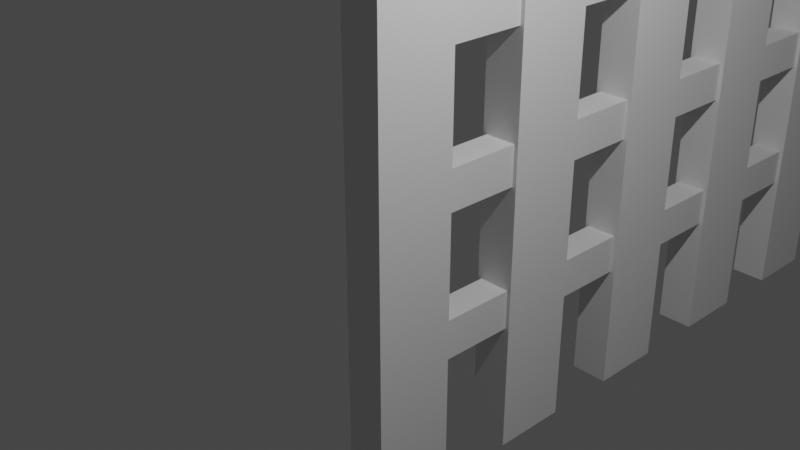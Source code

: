 # Source: Fence.blend  (saved by Blender 3.4.6; exported with 4.5.12 LTS)
import bpy
from mathutils import Matrix  # noqa: F401  (used for matrix-valued properties, if any)

bpy.ops.wm.read_factory_settings(use_empty=True)
scene = bpy.context.scene
scene.name = 'Scene'

# ---- collections
col_collection = bpy.data.collections.new('Collection'); scene.collection.children.link(col_collection)

# ---- world
world_world = bpy.data.worlds.new('World'); scene.world = world_world
world_world.use_nodes = True; world_world.node_tree.nodes.clear()
_N = world_world.node_tree.nodes; _L = world_world.node_tree.links
n0 = _N.new('ShaderNodeOutputWorld'); n0.name = 'World Output'; n0.location = (300, 300)
n1 = _N.new('ShaderNodeBackground'); n1.name = 'Background'; n1.location = (10, 300)
n1.inputs[0].default_value = (0.05088, 0.05088, 0.05088, 1.0)
_L.new(n1.outputs[0], n0.inputs[0])
n0.is_active_output = True
world_world.color = (0.05088, 0.05088, 0.05088)
world_world.use_sun_shadow = False
world_world.sun_shadow_jitter_overblur = 0.0

# ---- cameras
cam_camera = bpy.data.cameras.new('Camera')
cam_camera.clip_end = 100.0
cam_camera.ortho_scale = 7.314

# ---- lights
light_light = bpy.data.lights.new('Light', 'POINT')
light_light.transmission_factor = 0.0
light_light.energy = 1000.0
light_light.shadow_soft_size = 0.1
light_light.shadow_maximum_resolution = 0.006
light_light.use_absolute_resolution = True

# ---- meshes
me_cube_002 = bpy.data.meshes.new('Cube.002')
me_cube_002.from_pydata([(-1.0, -1.0, -1.0), (-1.0, -1.0, 1.0), (-1.0, 1.0, -1.0), (-1.0, 1.0, 1.0), (1.0, -1.0, -1.0), (1.0, -1.0, 1.0), (1.0, 1.0, -1.0), (1.0, 1.0, 1.0)], [], [(0, 1, 3, 2), (2, 3, 7, 6), (6, 7, 5, 4), (4, 5, 1, 0), (2, 6, 4, 0), (7, 3, 1, 5)])
_uv = me_cube_002.uv_layers.new(name='UVMap')
_uv.uv.foreach_set('vector', [0.375, 0.0, 0.625, 0.0, 0.625, 0.25, 0.375, 0.25, 0.375, 0.25, 0.625, 0.25, 0.625, 0.5, 0.375, 0.5, 0.375, 0.5, 0.625, 0.5, 0.625, 0.75, 0.375, 0.75, 0.375, 0.75, 0.625, 0.75, 0.625, 1.0, 0.375, 1.0, 0.125, 0.5, 0.375, 0.5, 0.375, 0.75, 0.125, 0.75, 0.625, 0.5, 0.875, 0.5, 0.875, 0.75, 0.625, 0.75])
me_cube_002.update()
me_cube_003 = bpy.data.meshes.new('Cube.003')
me_cube_003.from_pydata([(-1.0, -1.0, -1.0), (-1.0, -1.0, 1.0), (-1.0, 1.0, -1.0), (-1.0, 1.0, 1.0), (1.0, -1.0, -1.0), (1.0, -1.0, 1.0), (1.0, 1.0, -1.0), (1.0, 1.0, 1.0)], [], [(0, 1, 3, 2), (2, 3, 7, 6), (6, 7, 5, 4), (4, 5, 1, 0), (2, 6, 4, 0), (7, 3, 1, 5)])
_uv = me_cube_003.uv_layers.new(name='UVMap')
_uv.uv.foreach_set('vector', [0.375, 0.0, 0.625, 0.0, 0.625, 0.25, 0.375, 0.25, 0.375, 0.25, 0.625, 0.25, 0.625, 0.5, 0.375, 0.5, 0.375, 0.5, 0.625, 0.5, 0.625, 0.75, 0.375, 0.75, 0.375, 0.75, 0.625, 0.75, 0.625, 1.0, 0.375, 1.0, 0.125, 0.5, 0.375, 0.5, 0.375, 0.75, 0.125, 0.75, 0.625, 0.5, 0.875, 0.5, 0.875, 0.75, 0.625, 0.75])
me_cube_003.update()

# ---- objects
ob_light = bpy.data.objects.new('Light', light_light)
ob_camera = bpy.data.objects.new('Camera', cam_camera)
ob_cube = bpy.data.objects.new('Cube', me_cube_002)
ob_cube_001 = bpy.data.objects.new('Cube.001', me_cube_003)

# ---- transforms, parenting, visibility, modifiers, constraints
ob_light.location = (4.076, 1.005, 5.904)
ob_light.rotation_euler = (0.6503, 0.05522, 1.866)
ob_light.lock_rotations_4d = False
ob_light.empty_display_type = 'ARROWS'
ob_light.color = (0.0, 0.0, 0.0, 0.0)
ob_light.lineart.crease_threshold = 0.0
ob_camera.location = (7.359, -6.926, 4.958)
ob_camera.rotation_euler = (1.109, 0.0, 0.8149)
ob_camera.lock_rotations_4d = False
ob_camera.empty_display_type = 'ARROWS'
ob_camera.color = (0.0, 0.0, 0.0, 0.0)
ob_camera.display_type = 'WIRE'
ob_camera.lineart.crease_threshold = 0.0
ob_cube.location = (0.0, 0.0, 0.0)
ob_cube.scale = (0.25, 0.5, 3.5)
_m = ob_cube.modifiers.new('Array', 'ARRAY')
_m.count = 10
_m.relative_offset_displace = (-5.96e-08, 2.0, 0.0)
ob_cube_001.location = (0.0, 9.0, 2.0)
ob_cube_001.scale = (0.2, 9.0, 0.25)
_m = ob_cube_001.modifiers.new('Array', 'ARRAY')
_m.count = 3
_m.relative_offset_displace = (-5.96e-08, 0.0, -3.6)

# ---- collection membership
col_collection.objects.link(ob_light)
col_collection.objects.link(ob_camera)
col_collection.objects.link(ob_cube)
col_collection.objects.link(ob_cube_001)

# ---- scene / render settings (as saved in the file)
scene.camera = ob_camera
scene.frame_start = 1; scene.frame_end = 250; scene.frame_set(1)
scene.render.engine = 'BLENDER_EEVEE_NEXT'
scene.cycles.sampling_pattern = 'TABULATED_SOBOL'
scene.cycles.use_light_tree = False
scene.view_settings.view_transform = 'Filmic'
bpy.context.view_layer.update()
